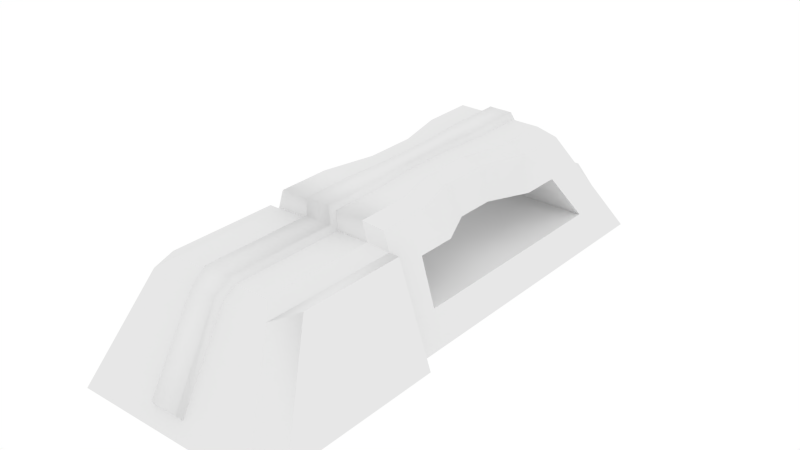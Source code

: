 # Source: Enemy_Ship_1.blend  (saved by Blender 2.77.0; exported with 4.5.12 LTS)
import bpy
from mathutils import Matrix  # noqa: F401  (used for matrix-valued properties, if any)

bpy.ops.wm.read_factory_settings(use_empty=True)
scene = bpy.context.scene
scene.name = 'Scene'

# ---- collections
col_collection_1 = bpy.data.collections.new('Collection 1'); scene.collection.children.link(col_collection_1)

# ---- materials (node trees are filled in below, after node groups)
mat_enemy_ship_1 = bpy.data.materials.new('Enemy Ship 1')
mat_enemy_ship_1.alpha_threshold = 0.0
mat_enemy_ship_1.use_transparent_shadow = False
mat_enemy_ship_1.roughness = 0.5

# ---- material node trees

# ---- world
world_world = bpy.data.worlds.new('World'); scene.world = world_world
world_world.color = (1.0, 1.0, 1.0)
world_world.use_sun_shadow = False
world_world.sun_shadow_jitter_overblur = 0.0
world_world.cycles.sampling_method = 'NONE'
world_world.cycles.sample_map_resolution = 256

# ---- meshes
me_cube = bpy.data.meshes.new('Cube')
me_cube.from_pydata([(-1.6, -1.0, 2.2), (-1.6, -1.0, -3.649), (1.6, -1.0, -3.649), (1.6, -1.0, 2.2), (-0.7706, 1.164, 2.398), (-0.2842, 1.198, -1.971), (0.7706, 1.198, -1.971), (0.7706, 1.164, 2.398), (-0.8657, 0.8475, 2.398), (0.8657, 0.8475, 2.398), (-1.6, -1.0, 5.575), (1.6, -1.0, 5.575), (-0.8657, 0.8475, 4.359), (0.8657, 0.8475, 4.359), (-1.18, 0.3993, -1.872), (-1.42, -0.3993, -2.45), (-1.42, -0.3993, 1.573), (1.18, 0.3993, -1.872), (1.42, -0.3993, -2.45), (1.18, 0.3993, 1.573), (1.42, -0.3993, 1.573), (-1.18, 0.3993, 1.573), (1.274, 0.6832, 2.2), (1.861, -1.0, 2.2), (-1.861, -1.0, 2.2), (-1.274, 0.6832, 2.2), (1.274, 0.6832, 4.103), (1.861, -1.0, 5.089), (-1.861, -1.0, 5.089), (-1.274, 0.6832, 4.103), (-0.1767, 2.384e-07, -2.924), (0.1767, 2.384e-07, -2.924), (-0.2361, 2.682e-07, -3.489), (-0.06517, -0.892, -4.27), (0.2361, 2.682e-07, -3.489), (0.06517, -0.892, -4.27), (-0.2424, -0.6432, 5.492), (0.2424, -0.6432, 5.492), (-1.095, 0.6832, 2.2), (-1.0, 1.0, 2.2), (-0.1711, 1.0, -2.2), (1.0, 1.0, -2.2), (1.0, 1.0, 2.2), (1.095, 0.6832, 2.2), (-0.2927, 0.6832, 4.589), (0.2927, 0.6832, 4.589), (1.095, 0.6832, 4.589), (-1.095, 0.6832, 4.589), (-1.0, 1.0, -2.2), (-1.3, 2.384e-07, -2.924), (0.1711, 1.0, -2.2), (1.3, 2.384e-07, -2.924), (-0.7225, 2.682e-07, -3.489), (-0.8892, -1.0, -4.214), (0.7225, 2.682e-07, -3.489), (0.8892, -1.0, -4.214), (-0.309, 0.8475, 2.398), (-0.2842, 1.164, 2.398), (-0.7706, 1.198, -1.971), (0.2842, 1.198, -1.971), (0.2842, 1.164, 2.398), (0.309, 0.8475, 2.398), (0.309, 0.8475, 4.359), (-0.309, 0.8475, 4.359), (0.2192, 0.753, 4.672), (0.2944, -0.7431, 5.425), (-0.2944, -0.7431, 5.425), (-0.2192, 0.753, 4.672), (-0.09755, 1.074, -2.28), (-0.1032, 0.09705, -2.974), (0.09755, 1.074, -2.28), (0.1032, 0.09705, -2.974), (0.1626, 0.09705, -3.539), (-0.1626, 0.09705, -3.539), (0.1145, -1.0, -4.214), (-0.1145, -1.0, -4.214), (-0.2355, 0.9467, 2.474), (-0.2107, 1.241, 2.475), (-0.2107, 1.3, -2.008), (0.2107, 1.3, -2.008), (0.2107, 1.241, 2.475), (0.2355, 0.9467, 2.474), (0.2355, 0.9467, 4.396), (-0.2355, 0.9467, 4.396), (-1.0, 1.0, 1.32), (-0.7311, 1.0, 0.44), (-0.7311, 1.0, -0.44), (-1.0, 1.0, -1.32), (1.0, 1.0, -1.32), (0.7311, 1.0, -0.44), (0.7311, 1.0, 0.44), (1.0, 1.0, 1.32), (1.18, 0.3993, -1.183), (0.8629, 0.3993, -0.4939), (0.8629, 0.3993, 0.195), (1.18, 0.3993, 0.8839), (-1.18, 0.3993, 0.8839), (-0.8629, 0.3993, 0.195), (-0.8629, 0.3993, -0.4939), (-1.18, 0.3993, -1.183), (-0.7706, 1.171, 1.524), (-0.5634, 1.178, 0.6505), (-0.5634, 1.184, -0.2232), (-0.7706, 1.191, -1.097), (0.7706, 1.191, -1.097), (0.5634, 1.184, -0.2232), (0.5634, 1.178, 0.6505), (0.7706, 1.171, 1.524), (-0.2842, 1.171, 1.524), (-0.2078, 1.178, 0.6505), (-0.2078, 1.184, -0.2232), (-0.2842, 1.191, -1.097), (0.2842, 1.191, -1.097), (0.2078, 1.184, -0.2232), (0.2078, 1.178, 0.6505), (0.2842, 1.171, 1.524), (-0.2107, 1.253, 1.579), (-0.1541, 1.265, 0.6819), (-0.1541, 1.277, -0.2148), (-0.2107, 1.288, -1.112), (0.2107, 1.288, -1.112), (0.1541, 1.277, -0.2148), (0.1541, 1.265, 0.6819), (0.2107, 1.253, 1.579)], [], [(51, 2, 55, 54), (96, 21, 39, 84), (81, 76, 83, 82), (0, 1, 2, 3), (120, 79, 78, 119), (80, 77, 76, 81), (64, 67, 36, 37), (0, 10, 28, 24), (0, 3, 11, 10), (38, 0, 24, 25), (15, 14, 48, 49, 1), (16, 15, 1, 0), (17, 18, 2, 51, 41), (92, 17, 41, 88), (21, 38, 39), (18, 20, 3, 2), (21, 16, 0, 38), (20, 19, 43, 3), (19, 42, 43), (15, 16, 20, 18), (16, 21, 19, 20), (95, 19, 21, 96), (15, 18, 17, 14), (25, 24, 28, 29), (23, 22, 26, 27), (43, 46, 26, 22), (3, 43, 22, 23), (10, 47, 29, 28), (46, 11, 27, 26), (11, 3, 23, 27), (47, 38, 25, 29), (68, 70, 71, 69), (2, 1, 53, 75, 74, 55), (1, 49, 52, 53), (69, 71, 72, 73), (73, 72, 35, 33), (8, 4, 39, 38), (103, 58, 48, 87), (78, 79, 70, 68), (107, 7, 42, 91), (7, 9, 43, 42), (82, 83, 67, 64), (9, 13, 46, 43), (12, 8, 38, 47), (45, 65, 11, 46), (65, 66, 10, 11), (66, 44, 47, 10), (40, 30, 49, 48), (31, 50, 41, 51), (34, 31, 51, 54), (30, 32, 52, 49), (32, 75, 53, 52), (56, 57, 4, 8), (111, 5, 58, 103), (115, 60, 7, 107), (60, 61, 9, 7), (61, 62, 13, 9), (63, 56, 8, 12), (5, 40, 48, 58), (50, 59, 6, 41), (62, 45, 46, 13), (44, 63, 12, 47), (74, 34, 54, 55), (64, 37, 65, 45), (37, 36, 66, 65), (36, 67, 44, 66), (68, 69, 30, 40), (71, 70, 50, 31), (72, 71, 31, 34), (69, 73, 32, 30), (33, 35, 74, 75), (76, 77, 57, 56), (119, 78, 5, 111), (123, 80, 60, 115), (80, 81, 61, 60), (81, 82, 62, 61), (83, 76, 56, 63), (78, 68, 40, 5), (70, 79, 59, 50), (82, 64, 45, 62), (67, 83, 63, 44), (73, 33, 75, 32), (35, 72, 34, 74), (79, 120, 112, 59), (120, 121, 113, 112), (121, 122, 114, 113), (122, 123, 115, 114), (77, 116, 108, 57), (116, 117, 109, 108), (117, 118, 110, 109), (118, 119, 111, 110), (59, 112, 104, 6), (112, 113, 105, 104), (113, 114, 106, 105), (114, 115, 107, 106), (57, 108, 100, 4), (108, 109, 101, 100), (109, 110, 102, 101), (110, 111, 103, 102), (6, 104, 88, 41), (104, 105, 89, 88), (105, 106, 90, 89), (106, 107, 91, 90), (4, 100, 84, 39), (100, 101, 85, 84), (101, 102, 86, 85), (102, 103, 87, 86), (17, 92, 99, 14), (92, 93, 98, 99), (93, 94, 97, 98), (94, 95, 96, 97), (19, 95, 91, 42), (95, 94, 90, 91), (94, 93, 89, 90), (93, 92, 88, 89), (80, 123, 116, 77), (123, 122, 117, 116), (122, 121, 118, 117), (121, 120, 119, 118), (14, 99, 87, 48), (99, 98, 86, 87), (98, 97, 85, 86), (97, 96, 84, 85)])
me_cube.polygons.foreach_set('use_smooth', [True] * 123)
_k = set([(0, 1), (0, 24), (0, 38), (1, 49), (1, 53), (2, 3), (2, 51), (2, 55), (3, 23), (3, 43), (4, 8), (4, 39), (4, 100), (5, 40), (5, 58), (5, 111), (6, 41), (6, 59), (6, 104), (7, 9), (7, 42), (7, 107), (8, 12), (8, 38), (8, 56), (9, 13), (9, 43), (9, 61), (10, 11), (10, 28), (10, 47), (11, 27), (11, 46), (12, 47), (12, 63), (13, 46), (13, 62), (14, 15), (14, 99), (15, 16), (15, 18), (16, 20), (16, 21), (17, 18), (17, 92), (18, 20), (19, 20), (19, 95), (21, 96), (22, 23), (22, 26), (23, 27), (24, 25), (24, 28), (25, 29), (25, 38), (26, 27), (28, 29), (29, 47), (30, 32), (30, 40), (30, 49), (31, 34), (31, 50), (31, 51), (32, 52), (32, 75), (34, 54), (34, 74), (38, 39), (38, 47), (39, 84), (40, 48), (41, 50), (41, 51), (41, 88), (42, 43), (42, 91), (43, 46), (44, 47), (44, 63), (44, 66), (45, 46), (45, 62), (45, 65), (48, 49), (48, 58), (48, 87), (49, 52), (50, 59), (51, 54), (52, 53), (53, 75), (54, 55), (55, 74), (56, 57), (56, 63), (57, 108), (58, 103), (59, 112), (60, 61), (60, 115), (61, 62), (65, 66), (74, 75), (84, 85), (85, 86), (86, 87), (88, 89), (89, 90), (90, 91), (92, 93), (93, 94), (94, 95), (96, 97), (97, 98), (98, 99), (100, 101), (101, 102), (102, 103), (104, 105), (105, 106), (106, 107), (108, 109), (109, 110), (110, 111), (112, 113), (113, 114), (114, 115)])
me_cube.attributes.new('sharp_edge', 'BOOLEAN', 'EDGE').data.foreach_set('value', [ (min(e.vertices), max(e.vertices)) in _k for e in me_cube.edges])
_ca = me_cube.color_attributes.new('Col', 'BYTE_COLOR', 'CORNER')
_ca.data.foreach_set('color', [1.0, 0.0, 0.0382, 1.0, 1.0, 0.0, 0.0382, 1.0, 1.0, 0.0, 0.0382, 1.0, 1.0, 0.0, 0.0382, 1.0, 1.0, 0.0, 0.0382, 1.0, 1.0, 0.0, 0.0382, 1.0, 1.0, 0.0, 0.0382, 1.0, 1.0, 0.0, 0.0382, 1.0, 0.0, 1.0, 0.0382, 1.0, 0.0, 1.0, 0.0382, 1.0, 0.0, 1.0, 0.0382, 1.0, 0.0, 1.0, 0.0382, 1.0, 1.0, 0.0, 0.0382, 1.0, 1.0, 0.0, 0.0382, 1.0, 1.0, 0.0, 0.0382, 1.0, 1.0, 0.0, 0.0382, 1.0, 0.0, 1.0, 0.0382, 1.0, 0.0, 1.0, 0.0382, 1.0, 0.0, 1.0, 0.0382, 1.0, 0.0, 1.0, 0.0382, 1.0, 0.0, 1.0, 0.0382, 1.0, 0.0, 1.0, 0.0382, 1.0, 0.0, 1.0, 0.0382, 1.0, 0.0, 1.0, 0.0382, 1.0, 0.0, 1.0, 0.0382, 1.0, 0.0, 1.0, 0.0382, 1.0, 0.0, 1.0, 0.0382, 1.0, 0.0, 1.0, 0.0382, 1.0, 1.0, 0.0, 0.0382, 1.0, 1.0, 0.0, 0.0382, 1.0, 1.0, 0.0, 0.0382, 1.0, 1.0, 0.0, 0.0382, 1.0, 1.0, 0.0, 0.0382, 1.0, 1.0, 0.0, 0.0382, 1.0, 1.0, 0.0, 0.0382, 1.0, 1.0, 0.0, 0.0382, 1.0, 1.0, 0.0, 0.0382, 1.0, 1.0, 0.0, 0.0382, 1.0, 1.0, 0.0, 0.0382, 1.0, 1.0, 0.0, 0.0382, 1.0, 1.0, 0.0, 0.0382, 1.0, 1.0, 0.0, 0.0382, 1.0, 1.0, 0.0, 0.0382, 1.0, 1.0, 0.0, 0.0382, 1.0, 1.0, 0.0, 0.0382, 1.0, 1.0, 0.0, 0.0382, 1.0, 1.0, 0.0, 0.0382, 1.0, 1.0, 0.0, 0.0382, 1.0, 1.0, 0.0, 0.0382, 1.0, 1.0, 0.0, 0.0382, 1.0, 1.0, 0.0, 0.0382, 1.0, 1.0, 0.0, 0.0382, 1.0, 1.0, 0.0, 0.0382, 1.0, 1.0, 0.0, 0.0382, 1.0, 1.0, 0.0, 0.0382, 1.0, 1.0, 0.0, 0.0382, 1.0, 1.0, 0.0, 0.0382, 1.0, 1.0, 0.0, 0.0382, 1.0, 1.0, 0.0, 0.0382, 1.0, 1.0, 0.0, 0.0382, 1.0, 1.0, 0.0, 0.0382, 1.0, 1.0, 0.0, 0.0382, 1.0, 1.0, 0.0, 0.0382, 1.0, 1.0, 0.0, 0.0382, 1.0, 1.0, 0.0, 0.0382, 1.0, 1.0, 0.0, 0.0382, 1.0, 1.0, 0.0, 0.0382, 1.0, 1.0, 0.0, 0.0382, 1.0, 1.0, 0.0, 0.0382, 1.0, 1.0, 0.0, 0.0382, 1.0, 1.0, 0.0, 0.0382, 1.0, 1.0, 0.0, 0.0382, 1.0, 1.0, 0.0, 0.0382, 1.0, 1.0, 0.0, 0.0382, 1.0, 1.0, 0.0, 0.0382, 1.0, 1.0, 0.0, 0.0382, 1.0, 1.0, 0.0, 0.0382, 1.0, 1.0, 0.0, 0.0382, 1.0, 1.0, 0.0, 0.0382, 1.0, 1.0, 0.0, 0.0382, 1.0, 1.0, 0.0, 0.0382, 1.0, 1.0, 0.0, 0.0382, 1.0, 1.0, 0.0, 0.0382, 1.0, 1.0, 0.0, 0.0382, 1.0, 1.0, 0.0, 0.0382, 1.0, 1.0, 0.0, 0.0382, 1.0, 1.0, 0.0, 0.0382, 1.0, 1.0, 0.0, 0.0382, 1.0, 1.0, 0.0, 0.0382, 1.0, 1.0, 0.0, 0.0382, 1.0, 1.0, 0.0, 0.0382, 1.0, 1.0, 0.0, 0.0382, 1.0, 1.0, 0.0, 0.0382, 1.0, 1.0, 0.0, 0.0382, 1.0, 1.0, 0.0, 0.0382, 1.0, 1.0, 0.0, 0.0382, 1.0, 1.0, 0.0, 0.0382, 1.0, 1.0, 0.0, 0.0382, 1.0, 1.0, 0.0, 0.0382, 1.0, 1.0, 0.0, 0.0382, 1.0, 1.0, 0.0, 0.0382, 1.0, 1.0, 0.0, 0.0382, 1.0, 1.0, 0.0, 0.0382, 1.0, 1.0, 0.0, 0.0382, 1.0, 1.0, 0.0, 0.0382, 1.0, 1.0, 0.0, 0.0382, 1.0, 1.0, 0.0, 0.0382, 1.0, 1.0, 0.0, 0.0382, 1.0, 1.0, 0.0, 0.0382, 1.0, 1.0, 0.0, 0.0382, 1.0, 1.0, 0.0, 0.0382, 1.0, 1.0, 0.0, 0.0382, 1.0, 1.0, 0.0, 0.0382, 1.0, 1.0, 0.0, 0.0382, 1.0, 1.0, 0.0, 0.0382, 1.0, 1.0, 0.0, 0.0382, 1.0, 1.0, 0.0, 0.0382, 1.0, 1.0, 0.0, 0.0382, 1.0, 1.0, 0.0, 0.0382, 1.0, 1.0, 0.0, 0.0382, 1.0, 1.0, 0.0, 0.0382, 1.0, 1.0, 0.0, 0.0382, 1.0, 1.0, 0.0, 0.0382, 1.0, 1.0, 0.0, 0.0382, 1.0, 0.0, 1.0, 0.0382, 1.0, 0.0, 1.0, 0.0382, 1.0, 0.0, 1.0, 0.0382, 1.0, 0.0, 1.0, 0.0382, 1.0, 1.0, 0.0, 0.0382, 1.0, 1.0, 0.0, 0.0382, 1.0, 1.0, 0.0, 0.0382, 1.0, 1.0, 0.0, 0.0382, 1.0, 1.0, 0.0, 0.0382, 1.0, 1.0, 0.0, 0.0382, 1.0, 1.0, 0.0, 0.0382, 1.0, 1.0, 0.0, 0.0382, 1.0, 1.0, 0.0, 0.0382, 1.0, 1.0, 0.0, 0.0382, 1.0, 0.0, 1.0, 0.0382, 1.0, 0.0, 1.0, 0.0382, 1.0, 0.0, 1.0, 0.0382, 1.0, 0.0, 1.0, 0.0382, 1.0, 0.0, 1.0, 0.0382, 1.0, 0.0, 1.0, 0.0382, 1.0, 0.0, 1.0, 0.0382, 1.0, 0.0, 1.0, 0.0382, 1.0, 1.0, 0.0, 0.0382, 1.0, 1.0, 0.0, 0.0382, 1.0, 1.0, 0.0, 0.0382, 1.0, 1.0, 0.0, 0.0382, 1.0, 1.0, 0.0, 0.0382, 1.0, 1.0, 0.0, 0.0382, 1.0, 1.0, 0.0, 0.0382, 1.0, 1.0, 0.0, 0.0382, 1.0, 0.0, 1.0, 0.0382, 1.0, 0.0, 1.0, 0.0382, 1.0, 0.0, 1.0, 0.0382, 1.0, 0.0, 1.0, 0.0382, 1.0, 1.0, 0.0, 0.0382, 1.0, 1.0, 0.0, 0.0382, 1.0, 1.0, 0.0, 0.0382, 1.0, 1.0, 0.0, 0.0382, 1.0, 1.0, 0.0, 0.0382, 1.0, 1.0, 0.0, 0.0382, 1.0, 1.0, 0.0, 0.0382, 1.0, 1.0, 0.0, 0.0382, 1.0, 0.0, 1.0, 0.0382, 1.0, 0.0, 1.0, 0.0382, 1.0, 0.0, 1.0, 0.0382, 1.0, 0.0, 1.0, 0.0382, 1.0, 1.0, 0.0, 0.0382, 1.0, 1.0, 0.0, 0.0382, 1.0, 1.0, 0.0, 0.0382, 1.0, 1.0, 0.0, 0.0382, 1.0, 1.0, 0.0, 0.0382, 1.0, 1.0, 0.0, 0.0382, 1.0, 1.0, 0.0, 0.0382, 1.0, 1.0, 0.0, 0.0382, 1.0, 1.0, 0.0, 0.0382, 1.0, 1.0, 0.0, 0.0382, 1.0, 1.0, 0.0, 0.0382, 1.0, 1.0, 0.0, 0.0382, 1.0, 1.0, 0.0, 0.0382, 1.0, 1.0, 0.0, 0.0382, 1.0, 1.0, 0.0, 0.0382, 1.0, 1.0, 0.0, 0.0382, 1.0, 1.0, 0.0, 0.0382, 1.0, 1.0, 0.0, 0.0382, 1.0, 1.0, 0.0, 0.0382, 1.0, 1.0, 0.0, 0.0382, 1.0, 1.0, 0.0, 0.0382, 1.0, 1.0, 0.0, 0.0382, 1.0, 1.0, 0.0, 0.0382, 1.0, 1.0, 0.0, 0.0382, 1.0, 1.0, 0.0, 0.0382, 1.0, 1.0, 0.0, 0.0382, 1.0, 1.0, 0.0, 0.0382, 1.0, 1.0, 0.0, 0.0382, 1.0, 1.0, 0.0, 0.0382, 1.0, 1.0, 0.0, 0.0382, 1.0, 1.0, 0.0, 0.0382, 1.0, 1.0, 0.0, 0.0382, 1.0, 1.0, 0.0, 0.0382, 1.0, 1.0, 0.0, 0.0382, 1.0, 1.0, 0.0, 0.0382, 1.0, 1.0, 0.0, 0.0382, 1.0, 1.0, 0.0, 0.0382, 1.0, 1.0, 0.0, 0.0382, 1.0, 1.0, 0.0, 0.0382, 1.0, 1.0, 0.0, 0.0382, 1.0, 1.0, 0.0, 0.0382, 1.0, 1.0, 0.0, 0.0382, 1.0, 1.0, 0.0, 0.0382, 1.0, 1.0, 0.0, 0.0382, 1.0, 1.0, 0.0, 0.0382, 1.0, 1.0, 0.0, 0.0382, 1.0, 1.0, 0.0, 0.0382, 1.0, 1.0, 0.0, 0.0382, 1.0, 1.0, 0.0, 0.0382, 1.0, 1.0, 0.0, 0.0382, 1.0, 1.0, 0.0, 0.0382, 1.0, 1.0, 0.0, 0.0382, 1.0, 1.0, 0.0, 0.0382, 1.0, 1.0, 0.0, 0.0382, 1.0, 1.0, 0.0, 0.0382, 1.0, 1.0, 0.0, 0.0382, 1.0, 1.0, 0.0, 0.0382, 1.0, 1.0, 0.0, 0.0382, 1.0, 1.0, 0.0, 0.0382, 1.0, 1.0, 0.0, 0.0382, 1.0, 1.0, 0.0, 0.0382, 1.0, 1.0, 0.0, 0.0382, 1.0, 1.0, 0.0, 0.0382, 1.0, 1.0, 0.0, 0.0382, 1.0, 1.0, 0.0, 0.0382, 1.0, 1.0, 0.0, 0.0382, 1.0, 1.0, 0.0, 0.0382, 1.0, 1.0, 0.0, 0.0382, 1.0, 1.0, 0.0, 0.0382, 1.0, 1.0, 0.0, 0.0382, 1.0, 1.0, 0.0, 0.0382, 1.0, 1.0, 0.0, 0.0382, 1.0, 1.0, 0.0, 0.0382, 1.0, 1.0, 0.0, 0.0382, 1.0, 1.0, 0.0, 0.0382, 1.0, 1.0, 0.0, 0.0382, 1.0, 1.0, 0.0, 0.0382, 1.0, 1.0, 0.0, 0.0382, 1.0, 1.0, 0.0, 0.0382, 1.0, 1.0, 0.0, 0.0382, 1.0, 1.0, 0.0, 0.0382, 1.0, 1.0, 0.0, 0.0382, 1.0, 1.0, 0.0, 0.0382, 1.0, 1.0, 0.0, 0.0382, 1.0, 0.0, 1.0, 0.0382, 1.0, 0.0, 1.0, 0.0382, 1.0, 0.0, 1.0, 0.0382, 1.0, 0.0, 1.0, 0.0382, 1.0, 0.0, 1.0, 0.0382, 1.0, 0.0, 1.0, 0.0382, 1.0, 0.0, 1.0, 0.0382, 1.0, 0.0, 1.0, 0.0382, 1.0, 0.0, 1.0, 0.0382, 1.0, 0.0, 1.0, 0.0382, 1.0, 0.0, 1.0, 0.0382, 1.0, 0.0, 1.0, 0.0382, 1.0, 0.0, 1.0, 0.0382, 1.0, 0.0, 1.0, 0.0382, 1.0, 0.0, 1.0, 0.0382, 1.0, 0.0, 1.0, 0.0382, 1.0, 0.0, 1.0, 0.0382, 1.0, 0.0, 1.0, 0.0382, 1.0, 0.0, 1.0, 0.0382, 1.0, 0.0, 1.0, 0.0382, 1.0, 0.0, 1.0, 0.0382, 1.0, 0.0, 1.0, 0.0382, 1.0, 0.0, 1.0, 0.0382, 1.0, 0.0, 1.0, 0.0382, 1.0, 0.0, 1.0, 0.0382, 1.0, 0.0, 1.0, 0.0382, 1.0, 0.0, 1.0, 0.0382, 1.0, 0.0, 1.0, 0.0382, 1.0, 0.0, 1.0, 0.0382, 1.0, 0.0, 1.0, 0.0382, 1.0, 0.0, 1.0, 0.0382, 1.0, 0.0, 1.0, 0.0382, 1.0, 0.0, 1.0, 0.0382, 1.0, 0.0, 1.0, 0.0382, 1.0, 0.0, 1.0, 0.0382, 1.0, 0.0, 1.0, 0.0382, 1.0, 0.0, 1.0, 0.0382, 1.0, 0.0, 1.0, 0.0382, 1.0, 0.0, 1.0, 0.0382, 1.0, 0.0, 1.0, 0.0382, 1.0, 0.0, 1.0, 0.0382, 1.0, 0.0, 1.0, 0.0382, 1.0, 0.0, 1.0, 0.0382, 1.0, 0.0, 1.0, 0.0382, 1.0, 0.0, 1.0, 0.0382, 1.0, 0.0, 1.0, 0.0382, 1.0, 0.0, 1.0, 0.0382, 1.0, 0.0, 1.0, 0.0382, 1.0, 0.0, 1.0, 0.0382, 1.0, 0.0, 1.0, 0.0382, 1.0, 0.0, 1.0, 0.0382, 1.0, 0.0, 1.0, 0.0382, 1.0, 0.0, 1.0, 0.0382, 1.0, 0.0, 1.0, 0.0382, 1.0, 0.0, 1.0, 0.0382, 1.0, 0.0, 1.0, 0.0382, 1.0, 0.0, 1.0, 0.0382, 1.0, 0.0, 1.0, 0.0382, 1.0, 0.0, 1.0, 0.0382, 1.0, 0.0, 1.0, 0.0382, 1.0, 0.0, 1.0, 0.0382, 1.0, 0.0, 1.0, 0.0382, 1.0, 0.0, 1.0, 0.0382, 1.0, 0.0, 1.0, 0.0382, 1.0, 0.0, 1.0, 0.0382, 1.0, 0.0, 1.0, 0.0382, 1.0, 0.0, 1.0, 0.0382, 1.0, 0.0, 1.0, 0.0382, 1.0, 0.0, 1.0, 0.0382, 1.0, 0.0, 1.0, 0.0382, 1.0, 0.0, 1.0, 0.0382, 1.0, 0.0, 1.0, 0.0382, 1.0, 0.0, 1.0, 0.0382, 1.0, 0.0, 1.0, 0.0382, 1.0, 0.0, 1.0, 0.0382, 1.0, 0.0, 1.0, 0.0382, 1.0, 0.0, 1.0, 0.0382, 1.0, 0.0, 1.0, 0.0382, 1.0, 0.0, 1.0, 0.0382, 1.0, 0.0, 1.0, 0.0382, 1.0, 0.0, 1.0, 0.0382, 1.0, 0.0, 1.0, 0.0382, 1.0, 0.0, 1.0, 0.0382, 1.0, 0.0, 1.0, 0.0382, 1.0, 0.0, 1.0, 0.0382, 1.0, 0.0, 1.0, 0.0382, 1.0, 0.0, 1.0, 0.0382, 1.0, 0.0, 1.0, 0.0382, 1.0, 0.0, 1.0, 0.0382, 1.0, 0.0, 1.0, 0.0382, 1.0, 0.0, 1.0, 0.0382, 1.0, 0.0, 1.0, 0.0382, 1.0, 0.0, 1.0, 0.0382, 1.0, 0.0, 1.0, 0.0382, 1.0, 0.0, 1.0, 0.0382, 1.0, 0.0, 1.0, 0.0382, 1.0, 0.0, 1.0, 0.0382, 1.0, 0.0, 1.0, 0.0382, 1.0, 0.0, 1.0, 0.0382, 1.0, 0.0, 1.0, 0.0382, 1.0, 0.0, 1.0, 0.0382, 1.0, 0.0, 1.0, 0.0382, 1.0, 0.0, 1.0, 0.0382, 1.0, 0.0, 1.0, 0.0382, 1.0, 0.0, 1.0, 0.0382, 1.0, 0.0, 1.0, 0.0382, 1.0, 0.0, 1.0, 0.0382, 1.0, 0.0, 1.0, 0.0382, 1.0, 0.0, 1.0, 0.0382, 1.0, 0.0, 1.0, 0.0382, 1.0, 0.0, 1.0, 0.0382, 1.0, 0.0, 1.0, 0.0382, 1.0, 1.0, 0.0, 0.0382, 1.0, 1.0, 0.0, 0.0382, 1.0, 1.0, 0.0, 0.0382, 1.0, 1.0, 0.0, 0.0382, 1.0, 1.0, 0.0, 0.0382, 1.0, 1.0, 0.0, 0.0382, 1.0, 1.0, 0.0, 0.0382, 1.0, 1.0, 0.0, 0.0382, 1.0, 1.0, 0.0, 0.0382, 1.0, 1.0, 0.0, 0.0382, 1.0, 1.0, 0.0, 0.0382, 1.0, 1.0, 0.0, 0.0382, 1.0, 1.0, 0.0, 0.0382, 1.0, 1.0, 0.0, 0.0382, 1.0, 1.0, 0.0, 0.0382, 1.0, 1.0, 0.0, 0.0382, 1.0, 1.0, 0.0, 0.0382, 1.0, 1.0, 0.0, 0.0382, 1.0, 1.0, 0.0, 0.0382, 1.0, 1.0, 0.0, 0.0382, 1.0, 1.0, 0.0, 0.0382, 1.0, 1.0, 0.0, 0.0382, 1.0, 1.0, 0.0, 0.0382, 1.0, 1.0, 0.0, 0.0382, 1.0, 1.0, 0.0, 0.0382, 1.0, 1.0, 0.0, 0.0382, 1.0, 1.0, 0.0, 0.0382, 1.0, 1.0, 0.0, 0.0382, 1.0, 1.0, 0.0, 0.0382, 1.0, 1.0, 0.0, 0.0382, 1.0, 1.0, 0.0, 0.0382, 1.0, 1.0, 0.0, 0.0382, 1.0, 1.0, 0.0, 0.0382, 1.0, 1.0, 0.0, 0.0382, 1.0, 1.0, 0.0, 0.0382, 1.0, 1.0, 0.0, 0.0382, 1.0, 1.0, 0.0, 0.0382, 1.0, 1.0, 0.0, 0.0382, 1.0, 1.0, 0.0, 0.0382, 1.0, 1.0, 0.0, 0.0382, 1.0, 1.0, 0.0, 0.0382, 1.0, 1.0, 0.0, 0.0382, 1.0, 1.0, 0.0, 0.0382, 1.0, 1.0, 0.0, 0.0382, 1.0, 1.0, 0.0, 0.0382, 1.0, 1.0, 0.0, 0.0382, 1.0, 1.0, 0.0, 0.0382, 1.0, 1.0, 0.0, 0.0382, 1.0, 1.0, 0.0, 0.0382, 1.0, 1.0, 0.0, 0.0382, 1.0, 1.0, 0.0, 0.0382, 1.0, 1.0, 0.0, 0.0382, 1.0, 1.0, 0.0, 0.0382, 1.0, 1.0, 0.0, 0.0382, 1.0, 1.0, 0.0, 0.0382, 1.0, 1.0, 0.0, 0.0382, 1.0, 1.0, 0.0, 0.0382, 1.0, 1.0, 0.0, 0.0382, 1.0, 1.0, 0.0, 0.0382, 1.0, 1.0, 0.0, 0.0382, 1.0, 1.0, 0.0, 0.0382, 1.0, 1.0, 0.0, 0.0382, 1.0, 1.0, 0.0, 0.0382, 1.0, 1.0, 0.0, 0.0382, 1.0, 1.0, 0.0, 0.0382, 1.0, 1.0, 0.0, 0.0382, 1.0, 1.0, 0.0, 0.0382, 1.0, 1.0, 0.0, 0.0382, 1.0, 1.0, 0.0, 0.0382, 1.0, 1.0, 0.0, 0.0382, 1.0, 1.0, 0.0, 0.0382, 1.0, 1.0, 0.0, 0.0382, 1.0, 1.0, 0.0, 0.0382, 1.0, 1.0, 0.0, 0.0382, 1.0, 1.0, 0.0, 0.0382, 1.0, 1.0, 0.0, 0.0382, 1.0, 1.0, 0.0, 0.0382, 1.0, 1.0, 0.0, 0.0382, 1.0, 1.0, 0.0, 0.0382, 1.0, 1.0, 0.0, 0.0382, 1.0, 1.0, 0.0, 0.0382, 1.0, 1.0, 0.0, 0.0382, 1.0, 1.0, 0.0, 0.0382, 1.0, 1.0, 0.0, 0.0382, 1.0, 1.0, 0.0, 0.0382, 1.0, 1.0, 0.0, 0.0382, 1.0, 1.0, 0.0, 0.0382, 1.0, 1.0, 0.0, 0.0382, 1.0, 1.0, 0.0, 0.0382, 1.0, 1.0, 0.0, 0.0382, 1.0, 1.0, 0.0, 0.0382, 1.0, 1.0, 0.0, 0.0382, 1.0, 1.0, 0.0, 0.0382, 1.0, 1.0, 0.0, 0.0382, 1.0, 1.0, 0.0, 0.0382, 1.0, 1.0, 0.0, 0.0382, 1.0, 0.0, 1.0, 0.0382, 1.0, 0.0, 1.0, 0.0382, 1.0, 0.0, 1.0, 0.0382, 1.0, 0.0, 1.0, 0.0382, 1.0, 0.0, 1.0, 0.0382, 1.0, 0.0, 1.0, 0.0382, 1.0, 0.0, 1.0, 0.0382, 1.0, 0.0, 1.0, 0.0382, 1.0, 0.0, 1.0, 0.0382, 1.0, 0.0, 1.0, 0.0382, 1.0, 0.0, 1.0, 0.0382, 1.0, 0.0, 1.0, 0.0382, 1.0, 0.0, 1.0, 0.0382, 1.0, 0.0, 1.0, 0.0382, 1.0, 0.0, 1.0, 0.0382, 1.0, 0.0, 1.0, 0.0382, 1.0, 1.0, 0.0, 0.0382, 1.0, 1.0, 0.0, 0.0382, 1.0, 1.0, 0.0, 0.0382, 1.0, 1.0, 0.0, 0.0382, 1.0, 1.0, 0.0, 0.0382, 1.0, 1.0, 0.0, 0.0382, 1.0, 1.0, 0.0, 0.0382, 1.0, 1.0, 0.0, 0.0382, 1.0, 1.0, 0.0, 0.0382, 1.0, 1.0, 0.0, 0.0382, 1.0, 1.0, 0.0, 0.0382, 1.0, 1.0, 0.0, 0.0382, 1.0, 1.0, 0.0, 0.0382, 1.0, 1.0, 0.0, 0.0382, 1.0, 1.0, 0.0, 0.0382, 1.0, 1.0, 0.0, 0.0382, 1.0])
me_cube.materials.append(mat_enemy_ship_1)
me_cube.use_remesh_preserve_volume = False
me_cube.use_remesh_preserve_attributes = False
me_cube.use_mirror_vertex_groups = False
me_cube.use_paint_bone_selection = False
me_cube.use_paint_mask = True
me_cube.update()

# ---- objects
ob_enemy_ship_1 = bpy.data.objects.new('Enemy Ship 1', me_cube)

# ---- transforms, parenting, visibility, modifiers, constraints
ob_enemy_ship_1.location = (0.0, 0.0, 0.0)
ob_enemy_ship_1.rotation_euler = (1.571, -0.0, 0.0)
ob_enemy_ship_1.lineart.crease_threshold = 0.0
_vg = ob_enemy_ship_1.vertex_groups.new(name='Body')
_vg = ob_enemy_ship_1.vertex_groups.new(name='Glow')
_m = ob_enemy_ship_1.modifiers.new('EdgeSplit', 'EDGE_SPLIT')
_m.use_edge_angle = False

# ---- collection membership
col_collection_1.objects.link(ob_enemy_ship_1)

# ---- scene / render settings (as saved in the file)
scene.frame_start = 1; scene.frame_end = 250; scene.frame_set(1)
scene.render.engine = 'BLENDER_EEVEE_NEXT'
scene.render.image_settings.color_mode = 'RGB'
scene.render.image_settings.compression = 90
scene.render.resolution_percentage = 50
scene.render.dither_intensity = 0.0
scene.render.bake_margin = 40
scene.render.bake_bias = 0.0
scene.cycles.use_denoising = False
scene.cycles.samples = 10
scene.cycles.sampling_pattern = 'TABULATED_SOBOL'
scene.cycles.light_sampling_threshold = 0.0
scene.cycles.use_adaptive_sampling = False
scene.cycles.use_light_tree = False
scene.cycles.blur_glossy = 0.0
scene.cycles.pixel_filter_type = 'GAUSSIAN'
scene.cycles.sample_clamp_indirect = 0.0
scene.view_settings.view_transform = 'Standard'
bpy.context.view_layer.update()

# ---- added for rendering (the .blend has no active camera): camera
cam_auto = bpy.data.cameras.new('AutoCamera')
cam_auto.lens = 50.0
cam_auto.sensor_width = 36.0
cam_auto.clip_end = 1000.0
ob_auto_camera = bpy.data.objects.new('AutoCamera', cam_auto)
scene.collection.objects.link(ob_auto_camera)
ob_auto_camera.location = (9.96835, -12.6147, 8.12478)
ob_auto_camera.rotation_euler = (1.09748, -7.21219e-08, 0.694738)
scene.camera = ob_auto_camera
bpy.context.view_layer.update()
